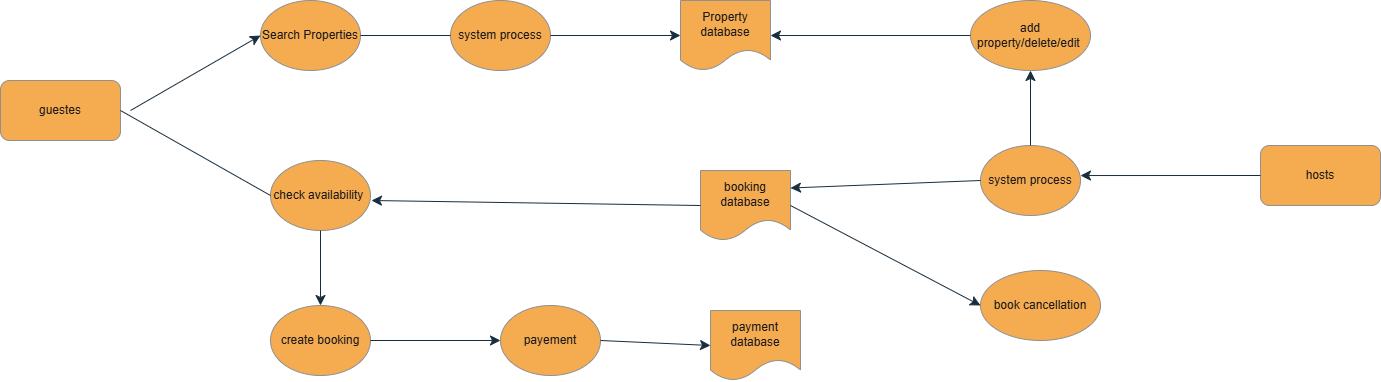

The diagram above was exported from draw.io. Its source (the exported page's mxGraphModel, read from the mxfile embedded in the PNG):
<mxGraphModel dx="1737" dy="993" grid="1" gridSize="10" guides="1" tooltips="1" connect="1" arrows="1" fold="1" page="1" pageScale="1" pageWidth="850" pageHeight="1100" math="0" shadow="0">
  <root>
    <mxCell id="0" />
    <mxCell id="1" parent="0" />
    <mxCell id="nltypTFqE0HJhHdu5RaN-2" value="guestes" style="rounded=1;whiteSpace=wrap;html=1;labelBackgroundColor=none;fillColor=#F5AB50;strokeColor=#909090;fontColor=#1A1A1A;" vertex="1" parent="1">
      <mxGeometry x="180" y="280" width="120" height="60" as="geometry" />
    </mxCell>
    <mxCell id="nltypTFqE0HJhHdu5RaN-3" value="Search Properties" style="ellipse;whiteSpace=wrap;html=1;labelBackgroundColor=none;fillColor=#F5AB50;strokeColor=#909090;fontColor=#1A1A1A;" vertex="1" parent="1">
      <mxGeometry x="440" y="200" width="100" height="70" as="geometry" />
    </mxCell>
    <mxCell id="nltypTFqE0HJhHdu5RaN-4" value="Property database" style="shape=document;whiteSpace=wrap;html=1;boundedLbl=1;labelBackgroundColor=none;fillColor=#F5AB50;strokeColor=#909090;fontColor=#1A1A1A;" vertex="1" parent="1">
      <mxGeometry x="860" y="200" width="90" height="70" as="geometry" />
    </mxCell>
    <mxCell id="nltypTFqE0HJhHdu5RaN-5" value="system process" style="ellipse;whiteSpace=wrap;html=1;labelBackgroundColor=none;fillColor=#F5AB50;strokeColor=#909090;fontColor=#1A1A1A;" vertex="1" parent="1">
      <mxGeometry x="630" y="200" width="100" height="70" as="geometry" />
    </mxCell>
    <mxCell id="nltypTFqE0HJhHdu5RaN-6" value="" style="endArrow=none;html=1;rounded=0;fontSize=12;startSize=8;endSize=8;curved=1;exitX=1;exitY=0.5;exitDx=0;exitDy=0;entryX=0;entryY=0.5;entryDx=0;entryDy=0;labelBackgroundColor=none;fontColor=default;strokeColor=#182E3E;" edge="1" parent="1" source="nltypTFqE0HJhHdu5RaN-3" target="nltypTFqE0HJhHdu5RaN-5">
      <mxGeometry width="50" height="50" relative="1" as="geometry">
        <mxPoint x="600" y="380" as="sourcePoint" />
        <mxPoint x="650" y="330" as="targetPoint" />
      </mxGeometry>
    </mxCell>
    <mxCell id="nltypTFqE0HJhHdu5RaN-7" value="" style="endArrow=classic;html=1;rounded=0;fontSize=12;startSize=8;endSize=8;curved=1;exitX=1;exitY=0.5;exitDx=0;exitDy=0;labelBackgroundColor=none;fontColor=default;strokeColor=#182E3E;" edge="1" parent="1" source="nltypTFqE0HJhHdu5RaN-5">
      <mxGeometry width="50" height="50" relative="1" as="geometry">
        <mxPoint x="660" y="360" as="sourcePoint" />
        <mxPoint x="860" y="235" as="targetPoint" />
      </mxGeometry>
    </mxCell>
    <mxCell id="nltypTFqE0HJhHdu5RaN-8" value="create booking" style="ellipse;whiteSpace=wrap;html=1;labelBackgroundColor=none;fillColor=#F5AB50;strokeColor=#909090;fontColor=#1A1A1A;" vertex="1" parent="1">
      <mxGeometry x="450" y="505" width="100" height="70" as="geometry" />
    </mxCell>
    <mxCell id="nltypTFqE0HJhHdu5RaN-9" value="check availability&amp;nbsp;" style="ellipse;whiteSpace=wrap;html=1;labelBackgroundColor=none;fillColor=#F5AB50;strokeColor=#909090;fontColor=#1A1A1A;" vertex="1" parent="1">
      <mxGeometry x="450" y="360" width="100" height="70" as="geometry" />
    </mxCell>
    <mxCell id="nltypTFqE0HJhHdu5RaN-10" value="booking database" style="shape=document;whiteSpace=wrap;html=1;boundedLbl=1;labelBackgroundColor=none;fillColor=#F5AB50;strokeColor=#909090;fontColor=#1A1A1A;" vertex="1" parent="1">
      <mxGeometry x="880" y="370" width="90" height="70" as="geometry" />
    </mxCell>
    <mxCell id="nltypTFqE0HJhHdu5RaN-11" value="" style="endArrow=classic;html=1;rounded=0;fontSize=12;startSize=8;endSize=8;curved=1;exitX=0;exitY=0.5;exitDx=0;exitDy=0;labelBackgroundColor=none;fontColor=default;strokeColor=#182E3E;" edge="1" parent="1" source="nltypTFqE0HJhHdu5RaN-10">
      <mxGeometry width="50" height="50" relative="1" as="geometry">
        <mxPoint x="520" y="510" as="sourcePoint" />
        <mxPoint x="551" y="400" as="targetPoint" />
      </mxGeometry>
    </mxCell>
    <mxCell id="nltypTFqE0HJhHdu5RaN-12" value="" style="endArrow=none;html=1;rounded=0;fontSize=12;startSize=8;endSize=8;curved=1;exitX=1;exitY=0.5;exitDx=0;exitDy=0;entryX=0;entryY=0.5;entryDx=0;entryDy=0;labelBackgroundColor=none;fontColor=default;strokeColor=#182E3E;" edge="1" parent="1" source="nltypTFqE0HJhHdu5RaN-2" target="nltypTFqE0HJhHdu5RaN-9">
      <mxGeometry width="50" height="50" relative="1" as="geometry">
        <mxPoint x="390" y="540" as="sourcePoint" />
        <mxPoint x="440" y="490" as="targetPoint" />
      </mxGeometry>
    </mxCell>
    <mxCell id="nltypTFqE0HJhHdu5RaN-13" value="" style="endArrow=classic;html=1;rounded=0;fontSize=12;startSize=8;endSize=8;curved=1;exitX=0.5;exitY=1;exitDx=0;exitDy=0;exitPerimeter=0;entryX=0.5;entryY=0;entryDx=0;entryDy=0;labelBackgroundColor=none;fontColor=default;strokeColor=#182E3E;" edge="1" parent="1" source="nltypTFqE0HJhHdu5RaN-9" target="nltypTFqE0HJhHdu5RaN-8">
      <mxGeometry width="50" height="50" relative="1" as="geometry">
        <mxPoint x="492" y="430" as="sourcePoint" />
        <mxPoint x="500" y="500" as="targetPoint" />
      </mxGeometry>
    </mxCell>
    <mxCell id="nltypTFqE0HJhHdu5RaN-14" value="payement" style="ellipse;whiteSpace=wrap;html=1;labelBackgroundColor=none;fillColor=#F5AB50;strokeColor=#909090;fontColor=#1A1A1A;" vertex="1" parent="1">
      <mxGeometry x="680" y="505" width="100" height="70" as="geometry" />
    </mxCell>
    <mxCell id="nltypTFqE0HJhHdu5RaN-15" value="" style="endArrow=classic;html=1;rounded=0;fontSize=12;startSize=8;endSize=8;curved=1;exitX=1;exitY=0.5;exitDx=0;exitDy=0;entryX=0;entryY=0.5;entryDx=0;entryDy=0;labelBackgroundColor=none;fontColor=default;strokeColor=#182E3E;" edge="1" parent="1" source="nltypTFqE0HJhHdu5RaN-8" target="nltypTFqE0HJhHdu5RaN-14">
      <mxGeometry width="50" height="50" relative="1" as="geometry">
        <mxPoint x="640" y="540" as="sourcePoint" />
        <mxPoint x="690" y="490" as="targetPoint" />
      </mxGeometry>
    </mxCell>
    <mxCell id="nltypTFqE0HJhHdu5RaN-16" value="payment database" style="shape=document;whiteSpace=wrap;html=1;boundedLbl=1;labelBackgroundColor=none;fillColor=#F5AB50;strokeColor=#909090;fontColor=#1A1A1A;" vertex="1" parent="1">
      <mxGeometry x="890" y="510" width="90" height="70" as="geometry" />
    </mxCell>
    <mxCell id="nltypTFqE0HJhHdu5RaN-17" value="" style="endArrow=classic;html=1;rounded=0;fontSize=12;startSize=8;endSize=8;curved=1;exitX=1;exitY=0.5;exitDx=0;exitDy=0;entryX=0;entryY=0.5;entryDx=0;entryDy=0;labelBackgroundColor=none;fontColor=default;strokeColor=#182E3E;" edge="1" parent="1" source="nltypTFqE0HJhHdu5RaN-14" target="nltypTFqE0HJhHdu5RaN-16">
      <mxGeometry width="50" height="50" relative="1" as="geometry">
        <mxPoint x="790" y="535" as="sourcePoint" />
        <mxPoint x="840" y="485" as="targetPoint" />
      </mxGeometry>
    </mxCell>
    <mxCell id="nltypTFqE0HJhHdu5RaN-18" value="hosts" style="rounded=1;whiteSpace=wrap;html=1;labelBackgroundColor=none;fillColor=#F5AB50;strokeColor=#909090;fontColor=#1A1A1A;" vertex="1" parent="1">
      <mxGeometry x="1440" y="345" width="120" height="60" as="geometry" />
    </mxCell>
    <mxCell id="nltypTFqE0HJhHdu5RaN-19" value="add property/delete/edit&amp;nbsp;" style="ellipse;whiteSpace=wrap;html=1;labelBackgroundColor=none;fillColor=#F5AB50;strokeColor=#909090;fontColor=#1A1A1A;" vertex="1" parent="1">
      <mxGeometry x="1150" y="200" width="120" height="70" as="geometry" />
    </mxCell>
    <mxCell id="nltypTFqE0HJhHdu5RaN-20" value="system process" style="ellipse;whiteSpace=wrap;html=1;labelBackgroundColor=none;fillColor=#F5AB50;strokeColor=#909090;fontColor=#1A1A1A;" vertex="1" parent="1">
      <mxGeometry x="1160" y="345" width="100" height="70" as="geometry" />
    </mxCell>
    <mxCell id="nltypTFqE0HJhHdu5RaN-21" value="" style="endArrow=classic;html=1;rounded=0;fontSize=12;startSize=8;endSize=8;curved=1;exitX=0;exitY=0.5;exitDx=0;exitDy=0;entryX=1;entryY=0.429;entryDx=0;entryDy=0;entryPerimeter=0;labelBackgroundColor=none;fontColor=default;strokeColor=#182E3E;" edge="1" parent="1" source="nltypTFqE0HJhHdu5RaN-18" target="nltypTFqE0HJhHdu5RaN-20">
      <mxGeometry width="50" height="50" relative="1" as="geometry">
        <mxPoint x="1140" y="570" as="sourcePoint" />
        <mxPoint x="1270" y="375" as="targetPoint" />
      </mxGeometry>
    </mxCell>
    <mxCell id="nltypTFqE0HJhHdu5RaN-22" value="" style="endArrow=classic;html=1;rounded=0;fontSize=12;startSize=8;endSize=8;curved=1;exitX=0.5;exitY=0;exitDx=0;exitDy=0;labelBackgroundColor=none;fontColor=default;strokeColor=#182E3E;" edge="1" parent="1" source="nltypTFqE0HJhHdu5RaN-20" target="nltypTFqE0HJhHdu5RaN-19">
      <mxGeometry width="50" height="50" relative="1" as="geometry">
        <mxPoint x="1190" y="480" as="sourcePoint" />
        <mxPoint x="1270" y="200" as="targetPoint" />
      </mxGeometry>
    </mxCell>
    <mxCell id="nltypTFqE0HJhHdu5RaN-23" value="" style="endArrow=classic;html=1;rounded=0;fontSize=12;startSize=8;endSize=8;curved=1;exitX=0;exitY=0.5;exitDx=0;exitDy=0;entryX=1;entryY=0.5;entryDx=0;entryDy=0;labelBackgroundColor=none;fontColor=default;strokeColor=#182E3E;" edge="1" parent="1" source="nltypTFqE0HJhHdu5RaN-19" target="nltypTFqE0HJhHdu5RaN-4">
      <mxGeometry width="50" height="50" relative="1" as="geometry">
        <mxPoint x="1130" y="480" as="sourcePoint" />
        <mxPoint x="1180" y="430" as="targetPoint" />
      </mxGeometry>
    </mxCell>
    <mxCell id="nltypTFqE0HJhHdu5RaN-24" value="book cancellation" style="ellipse;whiteSpace=wrap;html=1;labelBackgroundColor=none;fillColor=#F5AB50;strokeColor=#909090;fontColor=#1A1A1A;" vertex="1" parent="1">
      <mxGeometry x="1160" y="470" width="120" height="70" as="geometry" />
    </mxCell>
    <mxCell id="nltypTFqE0HJhHdu5RaN-25" value="" style="endArrow=classic;html=1;rounded=0;fontSize=12;startSize=8;endSize=8;curved=1;exitX=1;exitY=0.5;exitDx=0;exitDy=0;entryX=0;entryY=0.5;entryDx=0;entryDy=0;labelBackgroundColor=none;fontColor=default;strokeColor=#182E3E;" edge="1" parent="1" source="nltypTFqE0HJhHdu5RaN-10" target="nltypTFqE0HJhHdu5RaN-24">
      <mxGeometry width="50" height="50" relative="1" as="geometry">
        <mxPoint x="1010" y="410" as="sourcePoint" />
        <mxPoint x="1158" y="496" as="targetPoint" />
      </mxGeometry>
    </mxCell>
    <mxCell id="nltypTFqE0HJhHdu5RaN-26" value="" style="endArrow=classic;html=1;rounded=0;fontSize=12;startSize=8;endSize=8;curved=1;exitX=0;exitY=0.5;exitDx=0;exitDy=0;entryX=1;entryY=0.25;entryDx=0;entryDy=0;labelBackgroundColor=none;fontColor=default;strokeColor=#182E3E;" edge="1" parent="1" source="nltypTFqE0HJhHdu5RaN-20" target="nltypTFqE0HJhHdu5RaN-10">
      <mxGeometry width="50" height="50" relative="1" as="geometry">
        <mxPoint x="1170" y="550" as="sourcePoint" />
        <mxPoint x="1220" y="500" as="targetPoint" />
      </mxGeometry>
    </mxCell>
    <mxCell id="nltypTFqE0HJhHdu5RaN-27" value="" style="endArrow=classic;html=1;rounded=0;fontSize=12;startSize=8;endSize=8;curved=1;entryX=0;entryY=0.5;entryDx=0;entryDy=0;labelBackgroundColor=none;fontColor=default;strokeColor=#182E3E;" edge="1" parent="1" target="nltypTFqE0HJhHdu5RaN-3">
      <mxGeometry width="50" height="50" relative="1" as="geometry">
        <mxPoint x="310" y="310" as="sourcePoint" />
        <mxPoint x="590" y="430" as="targetPoint" />
      </mxGeometry>
    </mxCell>
  </root>
</mxGraphModel>